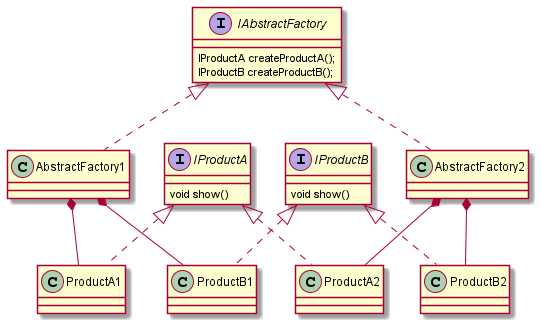

The diagram above was rendered by PlantUML. Its source (embedded in the PNG):
@startuml

interface IProductA {
    void show()
}
class ProductA1 implements IProductA
class ProductA2 implements IProductA
interface IProductB {
    void show()
}
class ProductB1 implements IProductB
class ProductB2 implements IProductB
interface IAbstractFactory {
    IProductA createProductA();
    IProductB createProductB();
}
class AbstractFactory1 implements IAbstractFactory
class AbstractFactory2 implements IAbstractFactory

AbstractFactory1 *-- ProductA1
AbstractFactory1 *-- ProductB1
AbstractFactory2 *-- ProductA2
AbstractFactory2 *-- ProductB2

@enduml